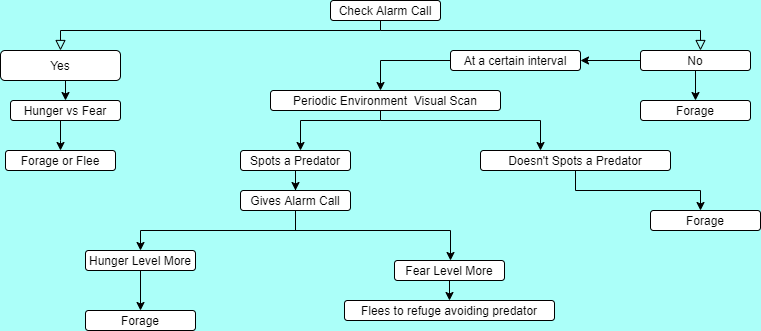

The diagram above was exported from draw.io. Its source (the exported page's mxGraphModel, read from the mxfile embedded in the PNG):
<mxGraphModel dx="868" dy="492" grid="1" gridSize="10" guides="1" tooltips="1" connect="1" arrows="1" fold="1" page="1" pageScale="1" pageWidth="827" pageHeight="1169" background="#ABFFF9" math="0" shadow="0">
  <root>
    <mxCell id="WIyWlLk6GJQsqaUBKTNV-0" />
    <mxCell id="WIyWlLk6GJQsqaUBKTNV-1" parent="WIyWlLk6GJQsqaUBKTNV-0" />
    <mxCell id="WIyWlLk6GJQsqaUBKTNV-2" value="" style="rounded=0;html=1;jettySize=auto;orthogonalLoop=1;fontSize=11;endArrow=block;endFill=0;endSize=8;strokeWidth=1;shadow=0;labelBackgroundColor=none;edgeStyle=orthogonalEdgeStyle;" parent="WIyWlLk6GJQsqaUBKTNV-1" source="WIyWlLk6GJQsqaUBKTNV-3" edge="1">
      <mxGeometry relative="1" as="geometry">
        <mxPoint x="720" y="100" as="targetPoint" />
        <Array as="points">
          <mxPoint x="400" y="80" />
          <mxPoint x="720" y="80" />
        </Array>
      </mxGeometry>
    </mxCell>
    <mxCell id="WIyWlLk6GJQsqaUBKTNV-3" value="Check Alarm Call" style="rounded=1;whiteSpace=wrap;html=1;fontSize=12;glass=0;strokeWidth=1;shadow=0;" parent="WIyWlLk6GJQsqaUBKTNV-1" vertex="1">
      <mxGeometry x="350" y="50" width="110" height="20" as="geometry" />
    </mxCell>
    <mxCell id="VRyBWnfT6HU6lgcEmahk-10" style="edgeStyle=orthogonalEdgeStyle;rounded=0;orthogonalLoop=1;jettySize=auto;html=1;" edge="1" parent="WIyWlLk6GJQsqaUBKTNV-1" source="VRyBWnfT6HU6lgcEmahk-0">
      <mxGeometry relative="1" as="geometry">
        <mxPoint x="600" y="110" as="targetPoint" />
      </mxGeometry>
    </mxCell>
    <mxCell id="VRyBWnfT6HU6lgcEmahk-13" style="edgeStyle=orthogonalEdgeStyle;rounded=0;orthogonalLoop=1;jettySize=auto;html=1;exitX=0.5;exitY=1;exitDx=0;exitDy=0;" edge="1" parent="WIyWlLk6GJQsqaUBKTNV-1" source="VRyBWnfT6HU6lgcEmahk-0">
      <mxGeometry relative="1" as="geometry">
        <mxPoint x="715" y="150" as="targetPoint" />
        <Array as="points">
          <mxPoint x="715" y="150" />
        </Array>
      </mxGeometry>
    </mxCell>
    <mxCell id="VRyBWnfT6HU6lgcEmahk-0" value="No&lt;span style=&quot;color: rgba(0 , 0 , 0 , 0) ; font-family: monospace ; font-size: 0px&quot;&gt;%3CmxGraphModel%3E%3Croot%3E%3CmxCell%20id%3D%220%22%2F%3E%3CmxCell%20id%3D%221%22%20parent%3D%220%22%2F%3E%3CmxCell%20id%3D%222%22%20value%3D%22Yes%22%20style%3D%22rounded%3D0%3Bhtml%3D1%3BjettySize%3Dauto%3BorthogonalLoop%3D1%3BfontSize%3D11%3BendArrow%3Dblock%3BendFill%3D0%3BendSize%3D8%3BstrokeWidth%3D1%3Bshadow%3D0%3BlabelBackgroundColor%3Dnone%3BedgeStyle%3DorthogonalEdgeStyle%3B%22%20edge%3D%221%22%20parent%3D%221%22%3E%3CmxGeometry%20y%3D%2220%22%20relative%3D%221%22%20as%3D%22geometry%22%3E%3CmxPoint%20as%3D%22offset%22%2F%3E%3CmxPoint%20x%3D%22400%22%20y%3D%22200%22%20as%3D%22sourcePoint%22%2F%3E%3CmxPoint%20x%3D%22400%22%20y%3D%22240%22%20as%3D%22targetPoint%22%2F%3E%3C%2FmxGeometry%3E%3C%2FmxCell%3E%3C%2Froot%3E%3C%2FmxGraphModel%3E&lt;/span&gt;" style="rounded=1;whiteSpace=wrap;html=1;fontSize=12;glass=0;strokeWidth=1;shadow=0;" vertex="1" parent="WIyWlLk6GJQsqaUBKTNV-1">
      <mxGeometry x="660" y="100" width="110" height="20" as="geometry" />
    </mxCell>
    <mxCell id="VRyBWnfT6HU6lgcEmahk-1" value="Yes" style="rounded=0;html=1;jettySize=auto;orthogonalLoop=1;fontSize=11;endArrow=block;endFill=0;endSize=8;strokeWidth=1;shadow=0;labelBackgroundColor=none;edgeStyle=orthogonalEdgeStyle;entryX=0.5;entryY=0;entryDx=0;entryDy=0;" edge="1" parent="WIyWlLk6GJQsqaUBKTNV-1" target="VRyBWnfT6HU6lgcEmahk-2">
      <mxGeometry x="1" y="20" relative="1" as="geometry">
        <mxPoint x="-20" y="20" as="offset" />
        <mxPoint x="400" y="80" as="sourcePoint" />
        <mxPoint x="80" y="80" as="targetPoint" />
        <Array as="points">
          <mxPoint x="80" y="80" />
        </Array>
      </mxGeometry>
    </mxCell>
    <mxCell id="VRyBWnfT6HU6lgcEmahk-7" style="edgeStyle=orthogonalEdgeStyle;rounded=0;orthogonalLoop=1;jettySize=auto;html=1;exitX=0.5;exitY=1;exitDx=0;exitDy=0;entryX=0.5;entryY=0;entryDx=0;entryDy=0;" edge="1" parent="WIyWlLk6GJQsqaUBKTNV-1" source="VRyBWnfT6HU6lgcEmahk-2" target="VRyBWnfT6HU6lgcEmahk-6">
      <mxGeometry relative="1" as="geometry" />
    </mxCell>
    <mxCell id="VRyBWnfT6HU6lgcEmahk-2" value="Yes" style="rounded=1;whiteSpace=wrap;html=1;fontSize=12;glass=0;strokeWidth=1;shadow=0;" vertex="1" parent="WIyWlLk6GJQsqaUBKTNV-1">
      <mxGeometry x="20" y="100" width="120" height="30" as="geometry" />
    </mxCell>
    <mxCell id="VRyBWnfT6HU6lgcEmahk-8" style="edgeStyle=orthogonalEdgeStyle;rounded=0;orthogonalLoop=1;jettySize=auto;html=1;" edge="1" parent="WIyWlLk6GJQsqaUBKTNV-1" source="VRyBWnfT6HU6lgcEmahk-6">
      <mxGeometry relative="1" as="geometry">
        <mxPoint x="80" y="200" as="targetPoint" />
        <Array as="points">
          <mxPoint x="80" y="190" />
          <mxPoint x="80" y="190" />
        </Array>
      </mxGeometry>
    </mxCell>
    <mxCell id="VRyBWnfT6HU6lgcEmahk-6" value="Hunger vs Fear" style="rounded=1;whiteSpace=wrap;html=1;fontSize=12;glass=0;strokeWidth=1;shadow=0;" vertex="1" parent="WIyWlLk6GJQsqaUBKTNV-1">
      <mxGeometry x="30" y="150" width="110" height="20" as="geometry" />
    </mxCell>
    <mxCell id="VRyBWnfT6HU6lgcEmahk-9" value="Forage or Flee" style="rounded=1;whiteSpace=wrap;html=1;fontSize=12;glass=0;strokeWidth=1;shadow=0;" vertex="1" parent="WIyWlLk6GJQsqaUBKTNV-1">
      <mxGeometry x="25" y="200" width="110" height="20" as="geometry" />
    </mxCell>
    <mxCell id="VRyBWnfT6HU6lgcEmahk-12" style="edgeStyle=orthogonalEdgeStyle;rounded=0;orthogonalLoop=1;jettySize=auto;html=1;" edge="1" parent="WIyWlLk6GJQsqaUBKTNV-1" source="VRyBWnfT6HU6lgcEmahk-11">
      <mxGeometry relative="1" as="geometry">
        <mxPoint x="400" y="140" as="targetPoint" />
      </mxGeometry>
    </mxCell>
    <mxCell id="VRyBWnfT6HU6lgcEmahk-11" value="At a certain interval" style="rounded=1;whiteSpace=wrap;html=1;fontSize=12;glass=0;strokeWidth=1;shadow=0;" vertex="1" parent="WIyWlLk6GJQsqaUBKTNV-1">
      <mxGeometry x="470" y="100" width="130" height="20" as="geometry" />
    </mxCell>
    <mxCell id="VRyBWnfT6HU6lgcEmahk-14" value="Forage" style="rounded=1;whiteSpace=wrap;html=1;fontSize=12;glass=0;strokeWidth=1;shadow=0;" vertex="1" parent="WIyWlLk6GJQsqaUBKTNV-1">
      <mxGeometry x="660" y="150" width="110" height="20" as="geometry" />
    </mxCell>
    <mxCell id="VRyBWnfT6HU6lgcEmahk-16" style="edgeStyle=orthogonalEdgeStyle;rounded=0;orthogonalLoop=1;jettySize=auto;html=1;" edge="1" parent="WIyWlLk6GJQsqaUBKTNV-1" source="VRyBWnfT6HU6lgcEmahk-15">
      <mxGeometry relative="1" as="geometry">
        <mxPoint x="320" y="200" as="targetPoint" />
        <Array as="points">
          <mxPoint x="400" y="170" />
          <mxPoint x="320" y="170" />
        </Array>
      </mxGeometry>
    </mxCell>
    <mxCell id="VRyBWnfT6HU6lgcEmahk-15" value="Periodic Environment&amp;nbsp; Visual Scan" style="rounded=1;whiteSpace=wrap;html=1;fontSize=12;glass=0;strokeWidth=1;shadow=0;" vertex="1" parent="WIyWlLk6GJQsqaUBKTNV-1">
      <mxGeometry x="290" y="140" width="230" height="20" as="geometry" />
    </mxCell>
    <mxCell id="VRyBWnfT6HU6lgcEmahk-17" style="edgeStyle=orthogonalEdgeStyle;rounded=0;orthogonalLoop=1;jettySize=auto;html=1;" edge="1" parent="WIyWlLk6GJQsqaUBKTNV-1">
      <mxGeometry relative="1" as="geometry">
        <mxPoint x="560" y="200" as="targetPoint" />
        <mxPoint x="400" y="170" as="sourcePoint" />
        <Array as="points">
          <mxPoint x="560" y="170" />
        </Array>
      </mxGeometry>
    </mxCell>
    <mxCell id="VRyBWnfT6HU6lgcEmahk-23" style="edgeStyle=orthogonalEdgeStyle;rounded=0;orthogonalLoop=1;jettySize=auto;html=1;" edge="1" parent="WIyWlLk6GJQsqaUBKTNV-1" source="VRyBWnfT6HU6lgcEmahk-18">
      <mxGeometry relative="1" as="geometry">
        <mxPoint x="315" y="240" as="targetPoint" />
      </mxGeometry>
    </mxCell>
    <mxCell id="VRyBWnfT6HU6lgcEmahk-18" value="Spots a Predator" style="rounded=1;whiteSpace=wrap;html=1;fontSize=12;glass=0;strokeWidth=1;shadow=0;" vertex="1" parent="WIyWlLk6GJQsqaUBKTNV-1">
      <mxGeometry x="260" y="200" width="110" height="20" as="geometry" />
    </mxCell>
    <mxCell id="VRyBWnfT6HU6lgcEmahk-21" style="edgeStyle=orthogonalEdgeStyle;rounded=0;orthogonalLoop=1;jettySize=auto;html=1;exitX=0.5;exitY=1;exitDx=0;exitDy=0;" edge="1" parent="WIyWlLk6GJQsqaUBKTNV-1" source="VRyBWnfT6HU6lgcEmahk-20">
      <mxGeometry relative="1" as="geometry">
        <mxPoint x="720" y="260" as="targetPoint" />
      </mxGeometry>
    </mxCell>
    <mxCell id="VRyBWnfT6HU6lgcEmahk-20" value="Doesn't Spots a Predator" style="rounded=1;whiteSpace=wrap;html=1;fontSize=12;glass=0;strokeWidth=1;shadow=0;" vertex="1" parent="WIyWlLk6GJQsqaUBKTNV-1">
      <mxGeometry x="500" y="200" width="190" height="20" as="geometry" />
    </mxCell>
    <mxCell id="VRyBWnfT6HU6lgcEmahk-22" value="Forage" style="rounded=1;whiteSpace=wrap;html=1;fontSize=12;glass=0;strokeWidth=1;shadow=0;" vertex="1" parent="WIyWlLk6GJQsqaUBKTNV-1">
      <mxGeometry x="670" y="260" width="110" height="20" as="geometry" />
    </mxCell>
    <mxCell id="VRyBWnfT6HU6lgcEmahk-31" style="edgeStyle=orthogonalEdgeStyle;rounded=0;orthogonalLoop=1;jettySize=auto;html=1;exitX=0.5;exitY=1;exitDx=0;exitDy=0;" edge="1" parent="WIyWlLk6GJQsqaUBKTNV-1" source="VRyBWnfT6HU6lgcEmahk-24">
      <mxGeometry relative="1" as="geometry">
        <mxPoint x="160" y="300" as="targetPoint" />
      </mxGeometry>
    </mxCell>
    <mxCell id="VRyBWnfT6HU6lgcEmahk-24" value="Gives Alarm Call" style="rounded=1;whiteSpace=wrap;html=1;fontSize=12;glass=0;strokeWidth=1;shadow=0;" vertex="1" parent="WIyWlLk6GJQsqaUBKTNV-1">
      <mxGeometry x="260" y="240" width="110" height="20" as="geometry" />
    </mxCell>
    <mxCell id="VRyBWnfT6HU6lgcEmahk-32" style="edgeStyle=orthogonalEdgeStyle;rounded=0;orthogonalLoop=1;jettySize=auto;html=1;" edge="1" parent="WIyWlLk6GJQsqaUBKTNV-1" source="VRyBWnfT6HU6lgcEmahk-33">
      <mxGeometry relative="1" as="geometry">
        <mxPoint x="160" y="360" as="targetPoint" />
        <Array as="points">
          <mxPoint x="160" y="360" />
        </Array>
      </mxGeometry>
    </mxCell>
    <mxCell id="VRyBWnfT6HU6lgcEmahk-33" value="Hunger Level More" style="rounded=1;whiteSpace=wrap;html=1;fontSize=12;glass=0;strokeWidth=1;shadow=0;" vertex="1" parent="WIyWlLk6GJQsqaUBKTNV-1">
      <mxGeometry x="105" y="300" width="110" height="20" as="geometry" />
    </mxCell>
    <mxCell id="VRyBWnfT6HU6lgcEmahk-36" value="Forage" style="rounded=1;whiteSpace=wrap;html=1;fontSize=12;glass=0;strokeWidth=1;shadow=0;" vertex="1" parent="WIyWlLk6GJQsqaUBKTNV-1">
      <mxGeometry x="105" y="360" width="110" height="20" as="geometry" />
    </mxCell>
    <mxCell id="VRyBWnfT6HU6lgcEmahk-38" style="edgeStyle=orthogonalEdgeStyle;rounded=0;orthogonalLoop=1;jettySize=auto;html=1;" edge="1" parent="WIyWlLk6GJQsqaUBKTNV-1">
      <mxGeometry relative="1" as="geometry">
        <mxPoint x="470" y="310" as="targetPoint" />
        <mxPoint x="310" y="280" as="sourcePoint" />
        <Array as="points">
          <mxPoint x="470" y="280" />
        </Array>
      </mxGeometry>
    </mxCell>
    <mxCell id="VRyBWnfT6HU6lgcEmahk-40" style="edgeStyle=orthogonalEdgeStyle;rounded=0;orthogonalLoop=1;jettySize=auto;html=1;exitX=0.5;exitY=1;exitDx=0;exitDy=0;" edge="1" parent="WIyWlLk6GJQsqaUBKTNV-1" source="VRyBWnfT6HU6lgcEmahk-39">
      <mxGeometry relative="1" as="geometry">
        <mxPoint x="469" y="350" as="targetPoint" />
      </mxGeometry>
    </mxCell>
    <mxCell id="VRyBWnfT6HU6lgcEmahk-39" value="Fear Level More" style="rounded=1;whiteSpace=wrap;html=1;fontSize=12;glass=0;strokeWidth=1;shadow=0;" vertex="1" parent="WIyWlLk6GJQsqaUBKTNV-1">
      <mxGeometry x="414" y="310" width="110" height="20" as="geometry" />
    </mxCell>
    <mxCell id="VRyBWnfT6HU6lgcEmahk-41" value="Flees to refuge avoiding predator" style="rounded=1;whiteSpace=wrap;html=1;fontSize=12;glass=0;strokeWidth=1;shadow=0;" vertex="1" parent="WIyWlLk6GJQsqaUBKTNV-1">
      <mxGeometry x="364" y="350" width="210" height="20" as="geometry" />
    </mxCell>
  </root>
</mxGraphModel>